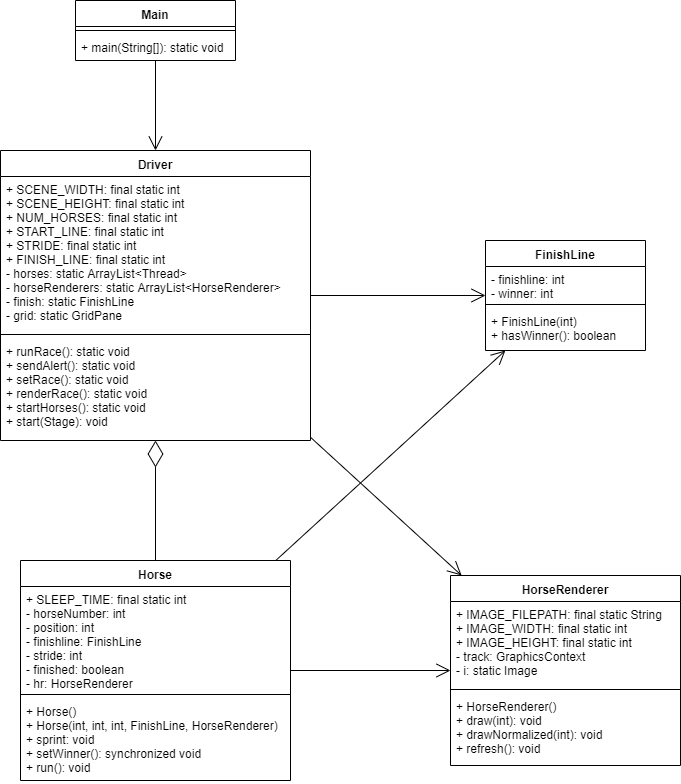

The diagram above was exported from draw.io. Its source (the exported page's mxGraphModel, read from the mxfile embedded in the PNG):
<mxGraphModel dx="1020" dy="1152" grid="1" gridSize="10" guides="1" tooltips="1" connect="1" arrows="1" fold="1" page="1" pageScale="1" pageWidth="850" pageHeight="1100" math="0" shadow="0">
  <root>
    <mxCell id="0" />
    <mxCell id="1" parent="0" />
    <mxCell id="qjsTcN5f2294lDxaIIb3-1" value="Main" style="swimlane;fontStyle=1;align=center;verticalAlign=top;childLayout=stackLayout;horizontal=1;startSize=26;horizontalStack=0;resizeParent=1;resizeParentMax=0;resizeLast=0;collapsible=1;marginBottom=0;" vertex="1" parent="1">
      <mxGeometry x="160" y="110" width="160" height="60" as="geometry" />
    </mxCell>
    <mxCell id="qjsTcN5f2294lDxaIIb3-3" value="" style="line;strokeWidth=1;fillColor=none;align=left;verticalAlign=middle;spacingTop=-1;spacingLeft=3;spacingRight=3;rotatable=0;labelPosition=right;points=[];portConstraint=eastwest;" vertex="1" parent="qjsTcN5f2294lDxaIIb3-1">
      <mxGeometry y="26" width="160" height="8" as="geometry" />
    </mxCell>
    <mxCell id="qjsTcN5f2294lDxaIIb3-4" value="+ main(String[]): static void" style="text;strokeColor=none;fillColor=none;align=left;verticalAlign=top;spacingLeft=4;spacingRight=4;overflow=hidden;rotatable=0;points=[[0,0.5],[1,0.5]];portConstraint=eastwest;" vertex="1" parent="qjsTcN5f2294lDxaIIb3-1">
      <mxGeometry y="34" width="160" height="26" as="geometry" />
    </mxCell>
    <mxCell id="qjsTcN5f2294lDxaIIb3-5" value="Horse" style="swimlane;fontStyle=1;align=center;verticalAlign=top;childLayout=stackLayout;horizontal=1;startSize=26;horizontalStack=0;resizeParent=1;resizeParentMax=0;resizeLast=0;collapsible=1;marginBottom=0;" vertex="1" parent="1">
      <mxGeometry x="105" y="670" width="270" height="220" as="geometry" />
    </mxCell>
    <mxCell id="qjsTcN5f2294lDxaIIb3-6" value="+ SLEEP_TIME: final static int&#10;- horseNumber: int&#10;- position: int&#10;- finishline: FinishLine&#10;- stride: int&#10;- finished: boolean&#10;- hr: HorseRenderer" style="text;strokeColor=none;fillColor=none;align=left;verticalAlign=top;spacingLeft=4;spacingRight=4;overflow=hidden;rotatable=0;points=[[0,0.5],[1,0.5]];portConstraint=eastwest;" vertex="1" parent="qjsTcN5f2294lDxaIIb3-5">
      <mxGeometry y="26" width="270" height="104" as="geometry" />
    </mxCell>
    <mxCell id="qjsTcN5f2294lDxaIIb3-7" value="" style="line;strokeWidth=1;fillColor=none;align=left;verticalAlign=middle;spacingTop=-1;spacingLeft=3;spacingRight=3;rotatable=0;labelPosition=right;points=[];portConstraint=eastwest;" vertex="1" parent="qjsTcN5f2294lDxaIIb3-5">
      <mxGeometry y="130" width="270" height="8" as="geometry" />
    </mxCell>
    <mxCell id="qjsTcN5f2294lDxaIIb3-8" value="+ Horse()&#10;+ Horse(int, int, int, FinishLine, HorseRenderer)&#10;+ sprint: void&#10;+ setWinner(): synchronized void&#10;+ run(): void" style="text;strokeColor=none;fillColor=none;align=left;verticalAlign=top;spacingLeft=4;spacingRight=4;overflow=hidden;rotatable=0;points=[[0,0.5],[1,0.5]];portConstraint=eastwest;" vertex="1" parent="qjsTcN5f2294lDxaIIb3-5">
      <mxGeometry y="138" width="270" height="82" as="geometry" />
    </mxCell>
    <mxCell id="qjsTcN5f2294lDxaIIb3-9" value="Driver" style="swimlane;fontStyle=1;align=center;verticalAlign=top;childLayout=stackLayout;horizontal=1;startSize=26;horizontalStack=0;resizeParent=1;resizeParentMax=0;resizeLast=0;collapsible=1;marginBottom=0;" vertex="1" parent="1">
      <mxGeometry x="85" y="260" width="310" height="290" as="geometry" />
    </mxCell>
    <mxCell id="qjsTcN5f2294lDxaIIb3-10" value="+ SCENE_WIDTH: final static int&#10;+ SCENE_HEIGHT: final static int&#10;+ NUM_HORSES: final static int&#10;+ START_LINE: final static int&#10;+ STRIDE: final static int&#10;+ FINISH_LINE: final static int&#10;- horses: static ArrayList&lt;Thread&gt;&#10;- horseRenderers: static ArrayList&lt;HorseRenderer&gt;&#10;- finish: static FinishLine&#10;- grid: static GridPane" style="text;strokeColor=none;fillColor=none;align=left;verticalAlign=top;spacingLeft=4;spacingRight=4;overflow=hidden;rotatable=0;points=[[0,0.5],[1,0.5]];portConstraint=eastwest;" vertex="1" parent="qjsTcN5f2294lDxaIIb3-9">
      <mxGeometry y="26" width="310" height="154" as="geometry" />
    </mxCell>
    <mxCell id="qjsTcN5f2294lDxaIIb3-11" value="" style="line;strokeWidth=1;fillColor=none;align=left;verticalAlign=middle;spacingTop=-1;spacingLeft=3;spacingRight=3;rotatable=0;labelPosition=right;points=[];portConstraint=eastwest;" vertex="1" parent="qjsTcN5f2294lDxaIIb3-9">
      <mxGeometry y="180" width="310" height="8" as="geometry" />
    </mxCell>
    <mxCell id="qjsTcN5f2294lDxaIIb3-12" value="+ runRace(): static void&#10;+ sendAlert(): static void&#10;+ setRace(): static void&#10;+ renderRace(): static void&#10;+ startHorses(): static void&#10;+ start(Stage): void" style="text;strokeColor=none;fillColor=none;align=left;verticalAlign=top;spacingLeft=4;spacingRight=4;overflow=hidden;rotatable=0;points=[[0,0.5],[1,0.5]];portConstraint=eastwest;" vertex="1" parent="qjsTcN5f2294lDxaIIb3-9">
      <mxGeometry y="188" width="310" height="102" as="geometry" />
    </mxCell>
    <mxCell id="qjsTcN5f2294lDxaIIb3-13" value="HorseRenderer" style="swimlane;fontStyle=1;align=center;verticalAlign=top;childLayout=stackLayout;horizontal=1;startSize=26;horizontalStack=0;resizeParent=1;resizeParentMax=0;resizeLast=0;collapsible=1;marginBottom=0;" vertex="1" parent="1">
      <mxGeometry x="535" y="685" width="230" height="190" as="geometry" />
    </mxCell>
    <mxCell id="qjsTcN5f2294lDxaIIb3-14" value="+ IMAGE_FILEPATH: final static String&#10;+ IMAGE_WIDTH: final static int&#10;+ IMAGE_HEIGHT: final static int&#10;- track: GraphicsContext&#10;- i: static Image" style="text;strokeColor=none;fillColor=none;align=left;verticalAlign=top;spacingLeft=4;spacingRight=4;overflow=hidden;rotatable=0;points=[[0,0.5],[1,0.5]];portConstraint=eastwest;" vertex="1" parent="qjsTcN5f2294lDxaIIb3-13">
      <mxGeometry y="26" width="230" height="84" as="geometry" />
    </mxCell>
    <mxCell id="qjsTcN5f2294lDxaIIb3-15" value="" style="line;strokeWidth=1;fillColor=none;align=left;verticalAlign=middle;spacingTop=-1;spacingLeft=3;spacingRight=3;rotatable=0;labelPosition=right;points=[];portConstraint=eastwest;" vertex="1" parent="qjsTcN5f2294lDxaIIb3-13">
      <mxGeometry y="110" width="230" height="8" as="geometry" />
    </mxCell>
    <mxCell id="qjsTcN5f2294lDxaIIb3-16" value="+ HorseRenderer()&#10;+ draw(int): void&#10;+ drawNormalized(int): void&#10;+ refresh(): void" style="text;strokeColor=none;fillColor=none;align=left;verticalAlign=top;spacingLeft=4;spacingRight=4;overflow=hidden;rotatable=0;points=[[0,0.5],[1,0.5]];portConstraint=eastwest;" vertex="1" parent="qjsTcN5f2294lDxaIIb3-13">
      <mxGeometry y="118" width="230" height="72" as="geometry" />
    </mxCell>
    <mxCell id="qjsTcN5f2294lDxaIIb3-17" value="FinishLine" style="swimlane;fontStyle=1;align=center;verticalAlign=top;childLayout=stackLayout;horizontal=1;startSize=26;horizontalStack=0;resizeParent=1;resizeParentMax=0;resizeLast=0;collapsible=1;marginBottom=0;" vertex="1" parent="1">
      <mxGeometry x="570" y="350" width="160" height="110" as="geometry" />
    </mxCell>
    <mxCell id="qjsTcN5f2294lDxaIIb3-18" value="- finishline: int&#10;- winner: int" style="text;strokeColor=none;fillColor=none;align=left;verticalAlign=top;spacingLeft=4;spacingRight=4;overflow=hidden;rotatable=0;points=[[0,0.5],[1,0.5]];portConstraint=eastwest;" vertex="1" parent="qjsTcN5f2294lDxaIIb3-17">
      <mxGeometry y="26" width="160" height="34" as="geometry" />
    </mxCell>
    <mxCell id="qjsTcN5f2294lDxaIIb3-19" value="" style="line;strokeWidth=1;fillColor=none;align=left;verticalAlign=middle;spacingTop=-1;spacingLeft=3;spacingRight=3;rotatable=0;labelPosition=right;points=[];portConstraint=eastwest;" vertex="1" parent="qjsTcN5f2294lDxaIIb3-17">
      <mxGeometry y="60" width="160" height="8" as="geometry" />
    </mxCell>
    <mxCell id="qjsTcN5f2294lDxaIIb3-20" value="+ FinishLine(int)&#10;+ hasWinner(): boolean" style="text;strokeColor=none;fillColor=none;align=left;verticalAlign=top;spacingLeft=4;spacingRight=4;overflow=hidden;rotatable=0;points=[[0,0.5],[1,0.5]];portConstraint=eastwest;" vertex="1" parent="qjsTcN5f2294lDxaIIb3-17">
      <mxGeometry y="68" width="160" height="42" as="geometry" />
    </mxCell>
    <mxCell id="qjsTcN5f2294lDxaIIb3-21" value="" style="endArrow=open;endFill=1;endSize=12;html=1;" edge="1" parent="1" source="qjsTcN5f2294lDxaIIb3-1" target="qjsTcN5f2294lDxaIIb3-9">
      <mxGeometry width="160" relative="1" as="geometry">
        <mxPoint x="180" y="670" as="sourcePoint" />
        <mxPoint x="380" y="240" as="targetPoint" />
      </mxGeometry>
    </mxCell>
    <mxCell id="qjsTcN5f2294lDxaIIb3-22" value="" style="endArrow=open;endFill=1;endSize=12;html=1;" edge="1" parent="1" source="qjsTcN5f2294lDxaIIb3-9" target="qjsTcN5f2294lDxaIIb3-17">
      <mxGeometry width="160" relative="1" as="geometry">
        <mxPoint x="220" y="680" as="sourcePoint" />
        <mxPoint x="380" y="680" as="targetPoint" />
      </mxGeometry>
    </mxCell>
    <mxCell id="qjsTcN5f2294lDxaIIb3-23" value="" style="endArrow=open;endFill=1;endSize=12;html=1;" edge="1" parent="1" source="qjsTcN5f2294lDxaIIb3-5" target="qjsTcN5f2294lDxaIIb3-17">
      <mxGeometry width="160" relative="1" as="geometry">
        <mxPoint x="420" y="680" as="sourcePoint" />
        <mxPoint x="580" y="680" as="targetPoint" />
      </mxGeometry>
    </mxCell>
    <mxCell id="qjsTcN5f2294lDxaIIb3-24" value="" style="endArrow=open;endFill=1;endSize=12;html=1;" edge="1" parent="1" source="qjsTcN5f2294lDxaIIb3-5" target="qjsTcN5f2294lDxaIIb3-13">
      <mxGeometry width="160" relative="1" as="geometry">
        <mxPoint x="500" y="862" as="sourcePoint" />
        <mxPoint x="660" y="862" as="targetPoint" />
      </mxGeometry>
    </mxCell>
    <mxCell id="qjsTcN5f2294lDxaIIb3-25" value="" style="endArrow=diamondThin;endFill=0;endSize=24;html=1;" edge="1" parent="1" source="qjsTcN5f2294lDxaIIb3-5" target="qjsTcN5f2294lDxaIIb3-9">
      <mxGeometry width="160" relative="1" as="geometry">
        <mxPoint x="480" y="470" as="sourcePoint" />
        <mxPoint x="640" y="470" as="targetPoint" />
      </mxGeometry>
    </mxCell>
    <mxCell id="qjsTcN5f2294lDxaIIb3-26" value="" style="endArrow=open;endFill=1;endSize=12;html=1;" edge="1" parent="1" source="qjsTcN5f2294lDxaIIb3-9" target="qjsTcN5f2294lDxaIIb3-13">
      <mxGeometry width="160" relative="1" as="geometry">
        <mxPoint x="420" y="720" as="sourcePoint" />
        <mxPoint x="580" y="720" as="targetPoint" />
      </mxGeometry>
    </mxCell>
  </root>
</mxGraphModel>